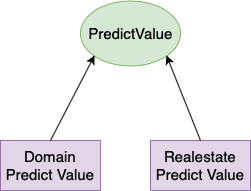

The diagram above was exported from draw.io. Its source (the exported page's mxGraphModel, read from the mxfile embedded in the PNG):
<mxGraphModel dx="1158" dy="814" grid="1" gridSize="10" guides="1" tooltips="1" connect="1" arrows="1" fold="1" page="1" pageScale="1" pageWidth="1200" pageHeight="1200" math="0" shadow="0">
  <root>
    <mxCell id="GpxapxmYBhyhWULIujUp-0" />
    <mxCell id="GpxapxmYBhyhWULIujUp-1" parent="GpxapxmYBhyhWULIujUp-0" />
    <mxCell id="GpxapxmYBhyhWULIujUp-2" value="PredictValue" style="ellipse;whiteSpace=wrap;html=1;fillColor=#d5e8d4;strokeColor=#82b366;fontSize=15;" vertex="1" parent="GpxapxmYBhyhWULIujUp-1">
      <mxGeometry x="590" y="330" width="100" height="65" as="geometry" />
    </mxCell>
    <mxCell id="w04UB5Dk4656eUAUkx5K-0" value="Domain Predict Value&lt;br&gt;" style="rounded=0;whiteSpace=wrap;html=1;fillColor=#e1d5e7;strokeColor=#9673a6;fontSize=15;" vertex="1" parent="GpxapxmYBhyhWULIujUp-1">
      <mxGeometry x="510" y="470" width="100" height="50" as="geometry" />
    </mxCell>
    <mxCell id="w04UB5Dk4656eUAUkx5K-1" value="" style="endArrow=classic;html=1;fontSize=15;entryX=0;entryY=1;entryDx=0;entryDy=0;exitX=0.5;exitY=0;exitDx=0;exitDy=0;" edge="1" parent="GpxapxmYBhyhWULIujUp-1" source="w04UB5Dk4656eUAUkx5K-0" target="GpxapxmYBhyhWULIujUp-2">
      <mxGeometry width="50" height="50" relative="1" as="geometry">
        <mxPoint x="580" y="640" as="sourcePoint" />
        <mxPoint x="630" y="590" as="targetPoint" />
      </mxGeometry>
    </mxCell>
    <mxCell id="w04UB5Dk4656eUAUkx5K-2" value="Realestate Predict Value&lt;br&gt;" style="rounded=0;whiteSpace=wrap;html=1;fillColor=#e1d5e7;strokeColor=#9673a6;fontSize=15;" vertex="1" parent="GpxapxmYBhyhWULIujUp-1">
      <mxGeometry x="660" y="470" width="100" height="50" as="geometry" />
    </mxCell>
    <mxCell id="w04UB5Dk4656eUAUkx5K-3" value="" style="endArrow=classic;html=1;fontSize=15;entryX=1;entryY=1;entryDx=0;entryDy=0;exitX=0.5;exitY=0;exitDx=0;exitDy=0;" edge="1" parent="GpxapxmYBhyhWULIujUp-1" source="w04UB5Dk4656eUAUkx5K-2" target="GpxapxmYBhyhWULIujUp-2">
      <mxGeometry width="50" height="50" relative="1" as="geometry">
        <mxPoint x="560" y="480" as="sourcePoint" />
        <mxPoint x="612" y="397" as="targetPoint" />
      </mxGeometry>
    </mxCell>
  </root>
</mxGraphModel>